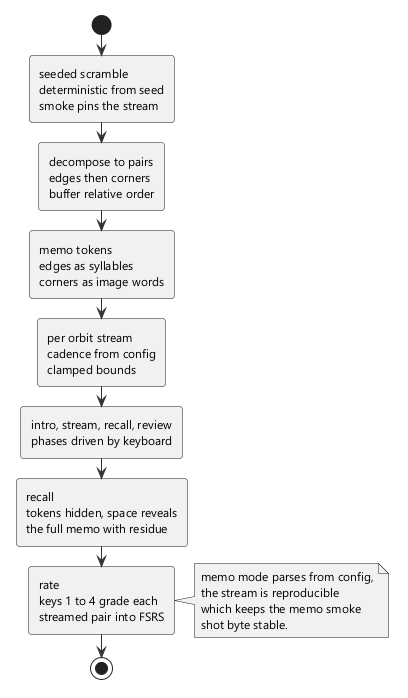

The diagram above was rendered by PlantUML. Its source (embedded in the PNG):
@startuml 08-memo-flow
skinparam backgroundColor #FFFFFF
skinparam defaultFontName Segoe UI
skinparam defaultFontSize 12
skinparam roundCorner 6
skinparam ArrowColor #2f3439
skinparam NoteBackgroundColor #f4f5f6
start
:seeded scramble\ndeterministic from seed\nsmoke pins the stream;
:decompose to pairs\nedges then corners\nbuffer relative order;
:memo tokens\nedges as syllables\ncorners as image words;
:per orbit stream\ncadence from config\nclamped bounds;
:intro, stream, recall, review\nphases driven by keyboard;
:recall\ntokens hidden, space reveals\nthe full memo with residue;
:rate\nkeys 1 to 4 grade each\nstreamed pair into FSRS;
note right
  memo mode parses from config,
  the stream is reproducible
  which keeps the memo smoke
  shot byte stable.
end note
stop
@enduml